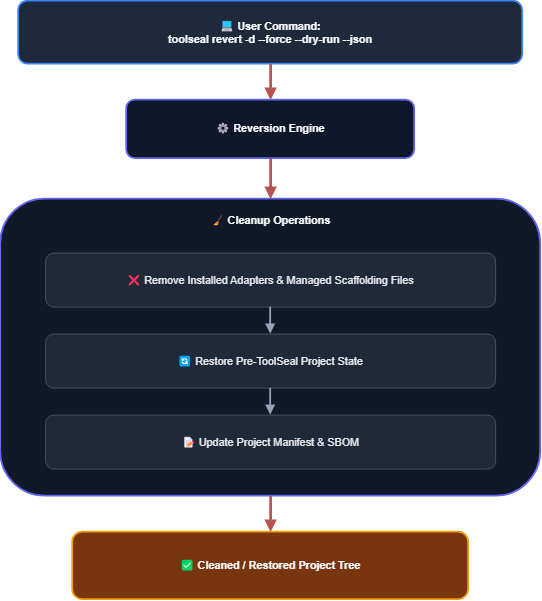

The diagram above was exported from draw.io. Its source (the exported page's mxGraphModel, read from the mxfile embedded in the PNG):
<mxGraphModel dx="1144" dy="676" grid="1" gridSize="10" guides="1" tooltips="1" connect="1" arrows="1" fold="1" page="1" pageScale="1" pageWidth="850" pageHeight="1200" math="0" shadow="0">
  <root>
    <mxCell id="0" />
    <mxCell id="1" parent="0" />
    <mxCell id="UserCall" parent="1" style="rounded=1;whiteSpace=wrap;html=1;fillColor=#1e293b;strokeColor=#3b82f6;strokeWidth=2;fontColor=#f8fafc;fontStyle=1;" value="💻 User Command:&lt;br&gt;toolseal revert -d --force --dry-run --json" vertex="1">
      <mxGeometry height="70" width="560" x="120" y="60" as="geometry" />
    </mxCell>
    <mxCell id="Engine" parent="1" style="rounded=1;whiteSpace=wrap;html=1;fillColor=#0f172a;strokeColor=#6366f1;strokeWidth=2;fontColor=#f8fafc;fontStyle=1;" value="⚙ Reversion Engine" vertex="1">
      <mxGeometry height="65" width="320" x="240" y="170" as="geometry" />
    </mxCell>
    <mxCell id="Steps" parent="1" style="rounded=1;whiteSpace=wrap;html=1;fillColor=#111827;strokeColor=#6366f1;strokeWidth=2;fontColor=#f8fafc;fontStyle=1;verticalAlign=top;align=center;spacingTop=10;" value="🧹 Cleanup Operations" vertex="1">
      <mxGeometry height="330" width="600" x="100" y="280" as="geometry" />
    </mxCell>
    <mxCell id="S1" parent="1" style="rounded=1;whiteSpace=wrap;html=1;fillColor=#1f2937;strokeColor=#4b5563;strokeWidth=1;fontColor=#e5e7eb;" value="❌ Remove Installed Adapters &amp; Managed Scaffolding Files" vertex="1">
      <mxGeometry height="60" width="500" x="150" y="340" as="geometry" />
    </mxCell>
    <mxCell id="S2" parent="1" style="rounded=1;whiteSpace=wrap;html=1;fillColor=#1f2937;strokeColor=#4b5563;strokeWidth=1;fontColor=#e5e7eb;" value="🔄 Restore Pre-ToolSeal Project State" vertex="1">
      <mxGeometry height="60" width="500" x="150" y="430" as="geometry" />
    </mxCell>
    <mxCell id="S3" parent="1" style="rounded=1;whiteSpace=wrap;html=1;fillColor=#1f2937;strokeColor=#4b5563;strokeWidth=1;fontColor=#e5e7eb;" value="📝 Update Project Manifest &amp; SBOM" vertex="1">
      <mxGeometry height="60" width="500" x="150" y="520" as="geometry" />
    </mxCell>
    <mxCell id="Out" parent="1" style="rounded=1;whiteSpace=wrap;html=1;fillColor=#78350f;strokeColor=#f59e0b;strokeWidth=2;fontColor=#f8fafc;fontStyle=1;" value="✅ Cleaned / Restored Project Tree" vertex="1">
      <mxGeometry height="75" width="440" x="180" y="650" as="geometry" />
    </mxCell>
    <mxCell id="eUserEngine" edge="1" parent="1" source="UserCall" style="edgeStyle=orthogonalEdgeStyle;rounded=0;orthogonalLoop=1;jettySize=auto;html=1;strokeColor=#b85450;strokeWidth=3;endArrow=block;endFill=1;fillColor=#f8cecc;" target="Engine">
      <mxGeometry relative="1" as="geometry" />
    </mxCell>
    <mxCell id="eEngineSteps" edge="1" parent="1" source="Engine" style="edgeStyle=orthogonalEdgeStyle;rounded=0;orthogonalLoop=1;jettySize=auto;html=1;strokeColor=#b85450;strokeWidth=3;endArrow=block;endFill=1;fillColor=#f8cecc;" target="Steps">
      <mxGeometry relative="1" as="geometry" />
    </mxCell>
    <mxCell id="eStepsOut" edge="1" parent="1" source="Steps" style="edgeStyle=orthogonalEdgeStyle;rounded=0;orthogonalLoop=1;jettySize=auto;html=1;strokeColor=#b85450;strokeWidth=3;endArrow=block;endFill=1;fillColor=#f8cecc;" target="Out">
      <mxGeometry relative="1" as="geometry" />
    </mxCell>
    <mxCell id="eS1S2" edge="1" parent="1" source="S1" style="edgeStyle=orthogonalEdgeStyle;rounded=0;html=1;strokeColor=#94a3b8;strokeWidth=2;endArrow=block;endFill=1;" target="S2">
      <mxGeometry relative="1" as="geometry" />
    </mxCell>
    <mxCell id="eS2S3" edge="1" parent="1" source="S2" style="edgeStyle=orthogonalEdgeStyle;rounded=0;html=1;strokeColor=#94a3b8;strokeWidth=2;endArrow=block;endFill=1;" target="S3">
      <mxGeometry relative="1" as="geometry" />
    </mxCell>
  </root>
</mxGraphModel>